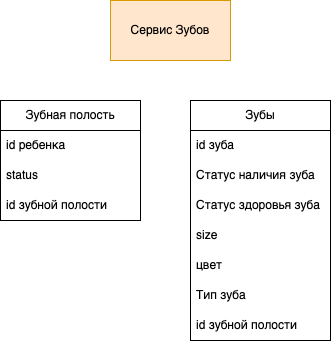

The diagram above was exported from draw.io. Its source (the exported page's mxGraphModel, read from the mxfile embedded in the PNG):
<mxGraphModel dx="1283" dy="1994" grid="1" gridSize="10" guides="1" tooltips="1" connect="1" arrows="1" fold="1" page="1" pageScale="1" pageWidth="827" pageHeight="1169" math="0" shadow="0">
  <root>
    <mxCell id="0" />
    <mxCell id="1" parent="0" />
    <mxCell id="2" value="Сервис Зубов" style="rounded=0;whiteSpace=wrap;html=1;fillColor=#ffe6cc;strokeColor=#d79b00;" vertex="1" parent="1">
      <mxGeometry x="550" y="340" width="120" height="60" as="geometry" />
    </mxCell>
    <mxCell id="3" value="Зубная полость" style="swimlane;fontStyle=0;childLayout=stackLayout;horizontal=1;startSize=30;horizontalStack=0;resizeParent=1;resizeParentMax=0;resizeLast=0;collapsible=1;marginBottom=0;whiteSpace=wrap;html=1;" vertex="1" parent="1">
      <mxGeometry x="440" y="440" width="140" height="120" as="geometry" />
    </mxCell>
    <mxCell id="4" value="id ребенка" style="text;strokeColor=none;fillColor=none;align=left;verticalAlign=middle;spacingLeft=4;spacingRight=4;overflow=hidden;points=[[0,0.5],[1,0.5]];portConstraint=eastwest;rotatable=0;whiteSpace=wrap;html=1;" vertex="1" parent="3">
      <mxGeometry y="30" width="140" height="30" as="geometry" />
    </mxCell>
    <mxCell id="5" value="status" style="text;strokeColor=none;fillColor=none;align=left;verticalAlign=middle;spacingLeft=4;spacingRight=4;overflow=hidden;points=[[0,0.5],[1,0.5]];portConstraint=eastwest;rotatable=0;whiteSpace=wrap;html=1;" vertex="1" parent="3">
      <mxGeometry y="60" width="140" height="30" as="geometry" />
    </mxCell>
    <mxCell id="6" value="id зубной полости" style="text;strokeColor=none;fillColor=none;align=left;verticalAlign=middle;spacingLeft=4;spacingRight=4;overflow=hidden;points=[[0,0.5],[1,0.5]];portConstraint=eastwest;rotatable=0;whiteSpace=wrap;html=1;" vertex="1" parent="3">
      <mxGeometry y="90" width="140" height="30" as="geometry" />
    </mxCell>
    <mxCell id="7" value="Зубы" style="swimlane;fontStyle=0;childLayout=stackLayout;horizontal=1;startSize=30;horizontalStack=0;resizeParent=1;resizeParentMax=0;resizeLast=0;collapsible=1;marginBottom=0;whiteSpace=wrap;html=1;" vertex="1" parent="1">
      <mxGeometry x="630" y="440" width="140" height="240" as="geometry" />
    </mxCell>
    <mxCell id="8" value="id зуба" style="text;strokeColor=none;fillColor=none;align=left;verticalAlign=middle;spacingLeft=4;spacingRight=4;overflow=hidden;points=[[0,0.5],[1,0.5]];portConstraint=eastwest;rotatable=0;whiteSpace=wrap;html=1;" vertex="1" parent="7">
      <mxGeometry y="30" width="140" height="30" as="geometry" />
    </mxCell>
    <mxCell id="9" value="Статус наличия зуба" style="text;strokeColor=none;fillColor=none;align=left;verticalAlign=middle;spacingLeft=4;spacingRight=4;overflow=hidden;points=[[0,0.5],[1,0.5]];portConstraint=eastwest;rotatable=0;whiteSpace=wrap;html=1;" vertex="1" parent="7">
      <mxGeometry y="60" width="140" height="30" as="geometry" />
    </mxCell>
    <mxCell id="10" value="Статус здоровья зуба" style="text;strokeColor=none;fillColor=none;align=left;verticalAlign=middle;spacingLeft=4;spacingRight=4;overflow=hidden;points=[[0,0.5],[1,0.5]];portConstraint=eastwest;rotatable=0;whiteSpace=wrap;html=1;" vertex="1" parent="7">
      <mxGeometry y="90" width="140" height="30" as="geometry" />
    </mxCell>
    <mxCell id="11" value="size" style="text;strokeColor=none;fillColor=none;align=left;verticalAlign=middle;spacingLeft=4;spacingRight=4;overflow=hidden;points=[[0,0.5],[1,0.5]];portConstraint=eastwest;rotatable=0;whiteSpace=wrap;html=1;" vertex="1" parent="7">
      <mxGeometry y="120" width="140" height="30" as="geometry" />
    </mxCell>
    <mxCell id="12" value="цвет" style="text;strokeColor=none;fillColor=none;align=left;verticalAlign=middle;spacingLeft=4;spacingRight=4;overflow=hidden;points=[[0,0.5],[1,0.5]];portConstraint=eastwest;rotatable=0;whiteSpace=wrap;html=1;" vertex="1" parent="7">
      <mxGeometry y="150" width="140" height="30" as="geometry" />
    </mxCell>
    <mxCell id="13" value="Тип зуба" style="text;strokeColor=none;fillColor=none;align=left;verticalAlign=middle;spacingLeft=4;spacingRight=4;overflow=hidden;points=[[0,0.5],[1,0.5]];portConstraint=eastwest;rotatable=0;whiteSpace=wrap;html=1;" vertex="1" parent="7">
      <mxGeometry y="180" width="140" height="30" as="geometry" />
    </mxCell>
    <mxCell id="14" value="id зубной полости" style="text;strokeColor=none;fillColor=none;align=left;verticalAlign=middle;spacingLeft=4;spacingRight=4;overflow=hidden;points=[[0,0.5],[1,0.5]];portConstraint=eastwest;rotatable=0;whiteSpace=wrap;html=1;" vertex="1" parent="7">
      <mxGeometry y="210" width="140" height="30" as="geometry" />
    </mxCell>
  </root>
</mxGraphModel>